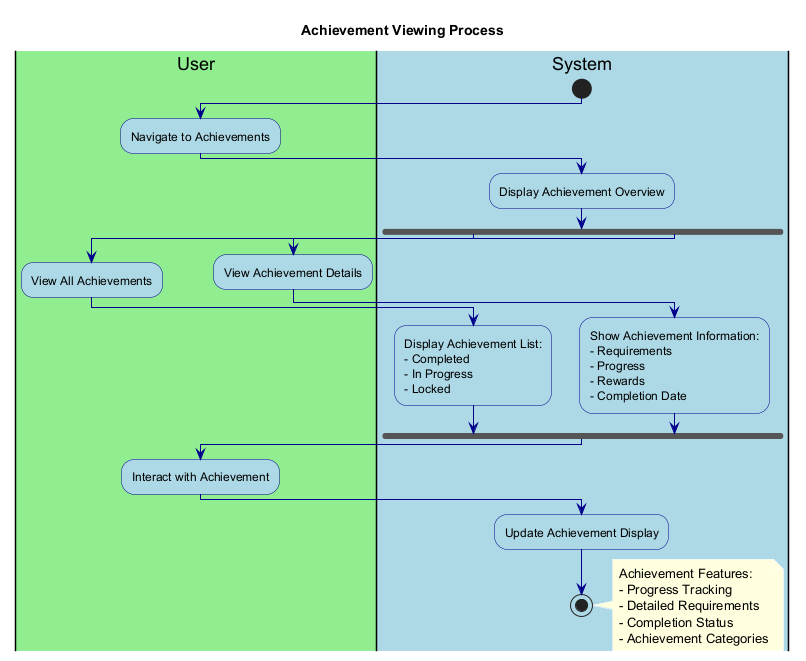

The diagram above was rendered by PlantUML. Its source (embedded in the PNG):
@startuml AchievementViewing

' Styling
skinparam backgroundColor white
skinparam activity {
    BackgroundColor LightBlue
    BorderColor DarkBlue
    FontColor Black
}
skinparam arrow {
    Color DarkBlue
    FontColor Black
}
skinparam note {
    BackgroundColor LightYellow
    BorderColor DarkYellow
    FontColor Black
}

title Achievement Viewing Process

|#LightGreen|User|
|#LightBlue|System|

start

|User|
:Navigate to Achievements;

|System|
:Display Achievement Overview;

fork
  |User|
  :View All Achievements;
  
  |System|
  :Display Achievement List:
  - Completed
  - In Progress
  - Locked;
fork again
  |User|
  :View Achievement Details;
  
  |System|
  :Show Achievement Information:
  - Requirements
  - Progress
  - Rewards
  - Completion Date;
end fork

|User|
:Interact with Achievement;

|System|
:Update Achievement Display;

stop

note right
  Achievement Features:
  - Progress Tracking
  - Detailed Requirements
  - Completion Status
  - Achievement Categories
end note

@enduml